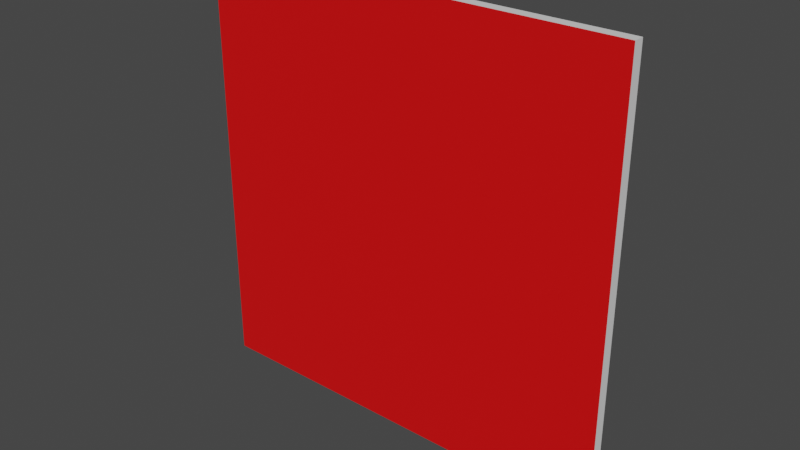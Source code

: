 # Source: WallForPainting.blend  (saved by Blender 2.83.19; exported with 4.5.12 LTS)
import bpy
from mathutils import Matrix  # noqa: F401  (used for matrix-valued properties, if any)

bpy.ops.wm.read_factory_settings(use_empty=True)
scene = bpy.context.scene
scene.name = 'Scene'

# ---- collections
col_collection = bpy.data.collections.new('Collection'); scene.collection.children.link(col_collection)

# ---- materials (node trees are filled in below, after node groups)
mat_beton = bpy.data.materials.new('Beton')
mat_beton.use_transparent_shadow = False
mat_paint = bpy.data.materials.new('Paint')
mat_paint.use_transparent_shadow = False

# ---- material node trees
mat_beton.use_nodes = True; mat_beton.node_tree.nodes.clear()
_N = mat_beton.node_tree.nodes; _L = mat_beton.node_tree.links
n0 = _N.new('ShaderNodeBsdfPrincipled'); n0.name = 'Principled BSDF'; n0.location = (10, 300)
n0.distribution = 'GGX'
n0.subsurface_method = 'BURLEY'
n0.inputs[3].default_value = 1.45
n0.inputs[27].default_value = (0.0, 0.0, 0.0, 1.0)
n0.inputs[28].default_value = 1.0
n1 = _N.new('ShaderNodeOutputMaterial'); n1.name = 'Material Output'; n1.location = (300, 300)
_L.new(n0.outputs[0], n1.inputs[0])
n1.is_active_output = True
mat_paint.use_nodes = True; mat_paint.node_tree.nodes.clear()
_N = mat_paint.node_tree.nodes; _L = mat_paint.node_tree.links
n0 = _N.new('ShaderNodeBsdfPrincipled'); n0.name = 'Principled BSDF'; n0.location = (10, 300)
n0.distribution = 'GGX'
n0.subsurface_method = 'BURLEY'
n0.inputs[0].default_value = (0.8, 0.001864, 0.002757, 1.0)
n0.inputs[3].default_value = 1.45
n0.inputs[27].default_value = (0.0, 0.0, 0.0, 1.0)
n0.inputs[28].default_value = 1.0
n1 = _N.new('ShaderNodeOutputMaterial'); n1.name = 'Material Output'; n1.location = (300, 300)
_L.new(n0.outputs[0], n1.inputs[0])
n1.is_active_output = True

# ---- world
world_world = bpy.data.worlds.new('World'); scene.world = world_world
world_world.use_nodes = True; world_world.node_tree.nodes.clear()
_N = world_world.node_tree.nodes; _L = world_world.node_tree.links
n0 = _N.new('ShaderNodeOutputWorld'); n0.name = 'World Output'; n0.location = (300, 300)
n1 = _N.new('ShaderNodeBackground'); n1.name = 'Background'; n1.location = (10, 300)
n1.inputs[0].default_value = (0.05088, 0.05088, 0.05088, 1.0)
_L.new(n1.outputs[0], n0.inputs[0])
n0.is_active_output = True
world_world.color = (0.05088, 0.05088, 0.05088)
world_world.use_sun_shadow = False
world_world.sun_shadow_jitter_overblur = 0.0

# ---- meshes
me_cube_001 = bpy.data.meshes.new('Cube.001')
me_cube_001.from_pydata([(-4.0, -0.1, 0.0), (-4.0, -0.1, 8.0), (-4.0, 0.1, 0.0), (-4.0, 0.1, 8.0), (4.0, -0.1, 0.0), (4.0, -0.1, 8.0), (4.0, 0.1, 0.0), (4.0, 0.1, 8.0)], [], [(0, 1, 3, 2), (2, 3, 7, 6), (6, 7, 5, 4), (4, 5, 1, 0), (2, 6, 4, 0), (7, 3, 1, 5)])
me_cube_001.polygons.foreach_set('material_index', [0, 0, 0, 1, 0, 0])
_uv = me_cube_001.uv_layers.new(name='UVMap')
_uv.uv.foreach_set('vector', [8.134e-08, 1.0, 0.0, 0.5, 0.01667, 0.5, 0.01667, 1.0, 1.0, 0.5, 0.5, 0.5, 0.5, 9.934e-08, 1.0, 0.0, 0.06667, 0.5, 0.06667, 1.0, 0.05, 1.0, 0.05, 0.5, 0.9999, 9.996e-05, 0.9999, 0.9999, 0.0001, 0.9999, 9.996e-05, 0.0001, 0.01667, 1.0, 0.01667, 0.5, 0.03333, 0.5, 0.03333, 1.0, 0.05, 0.5, 0.05, 1.0, 0.03333, 1.0, 0.03333, 0.5])
me_cube_001.materials.append(mat_beton)
me_cube_001.materials.append(mat_paint)
me_cube_001.use_remesh_fix_poles = True
me_cube_001.use_remesh_preserve_attributes = False
me_cube_001.use_mirror_vertex_groups = False
me_cube_001.update()

# ---- objects
ob_cube = bpy.data.objects.new('Cube', me_cube_001)

# ---- transforms, parenting, visibility, modifiers, constraints
ob_cube.location = (0.0, 0.0, 0.0)
ob_cube.lineart.crease_threshold = 0.0

# ---- collection membership
col_collection.objects.link(ob_cube)

# ---- scene / render settings (as saved in the file)
scene.frame_start = 1; scene.frame_end = 250; scene.frame_set(1)
scene.render.engine = 'BLENDER_EEVEE_NEXT'
scene.cycles.use_denoising = False
scene.cycles.samples = 128
scene.cycles.sampling_pattern = 'TABULATED_SOBOL'
scene.cycles.use_adaptive_sampling = False
scene.cycles.use_light_tree = False
scene.view_settings.view_transform = 'Filmic'
bpy.context.view_layer.update()

# ---- added for rendering (the .blend has no active camera and no usable light): camera, sun
cam_auto = bpy.data.cameras.new('AutoCamera')
cam_auto.lens = 50.0
cam_auto.sensor_width = 36.0
cam_auto.clip_end = 1000.0
ob_auto_camera = bpy.data.objects.new('AutoCamera', cam_auto)
scene.collection.objects.link(ob_auto_camera)
ob_auto_camera.location = (10.4694, -12.5632, 12.3755)
ob_auto_camera.rotation_euler = (1.09748, -7.21219e-08, 0.694738)
scene.camera = ob_auto_camera
light_auto_sun = bpy.data.lights.new('AutoSun', 'SUN')
light_auto_sun.energy = 3.0
light_auto_sun.angle = 0.0523599
ob_auto_sun = bpy.data.objects.new('AutoSun', light_auto_sun)
scene.collection.objects.link(ob_auto_sun)
ob_auto_sun.rotation_euler = (0.872665, 0.174533, 0.523599)
bpy.context.view_layer.update()
